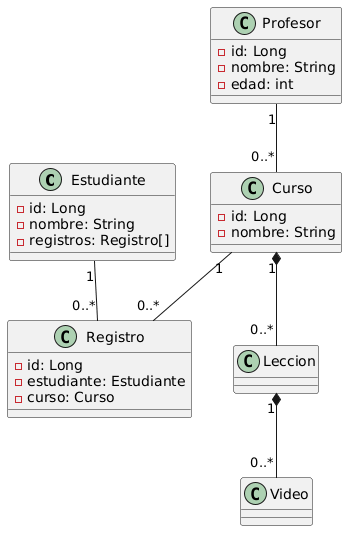

The diagram above was rendered by PlantUML. Its source (embedded in the PNG):
@startuml
class Estudiante {
  -id: Long
  -nombre: String
  -registros: Registro[]
}

class Curso {
  -id: Long
  -nombre: String
}

class Profesor {
    -id: Long
    -nombre: String
    -edad: int
}
class Leccion
class Video

class Registro {
  -id: Long
  -estudiante: Estudiante
  -curso: Curso
}

Estudiante "1" -- "0..*" Registro
Curso "1" -- "0..*" Registro

Profesor "1" -- "0..*" Curso

Curso "1" *-- "0..*" Leccion
Leccion "1" *-- "0..*" Video
@enduml